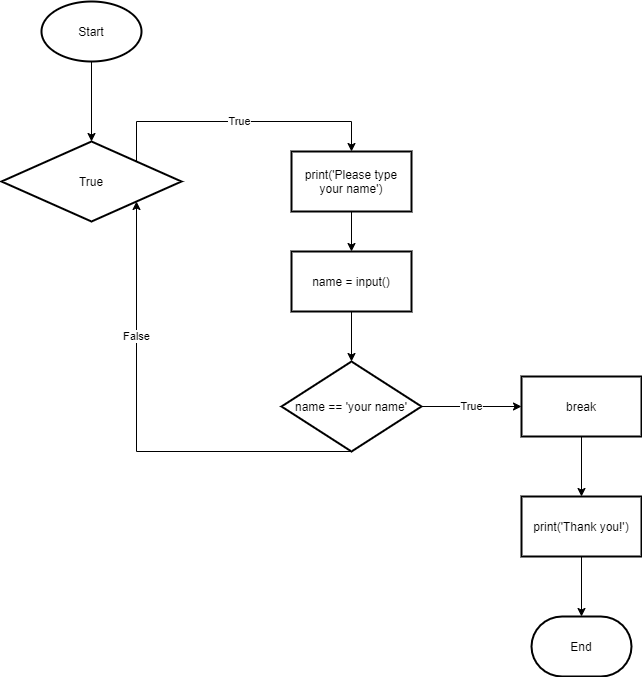

The diagram above was exported from draw.io. Its source (the exported page's mxGraphModel, read from the mxfile embedded in the PNG):
<mxGraphModel dx="780" dy="1097" grid="1" gridSize="10" guides="1" tooltips="1" connect="1" arrows="1" fold="1" page="1" pageScale="1" pageWidth="827" pageHeight="1169" math="0" shadow="0">
  <root>
    <mxCell id="WIyWlLk6GJQsqaUBKTNV-0" />
    <mxCell id="WIyWlLk6GJQsqaUBKTNV-1" parent="WIyWlLk6GJQsqaUBKTNV-0" />
    <mxCell id="LXzS6BTq2ExSdF5Ddd4O-2" value="" style="edgeStyle=orthogonalEdgeStyle;rounded=0;orthogonalLoop=1;jettySize=auto;html=1;" edge="1" parent="WIyWlLk6GJQsqaUBKTNV-1" source="LXzS6BTq2ExSdF5Ddd4O-0" target="LXzS6BTq2ExSdF5Ddd4O-1">
      <mxGeometry relative="1" as="geometry" />
    </mxCell>
    <mxCell id="LXzS6BTq2ExSdF5Ddd4O-0" value="Start" style="strokeWidth=2;html=1;shape=mxgraph.flowchart.start_1;whiteSpace=wrap;" vertex="1" parent="WIyWlLk6GJQsqaUBKTNV-1">
      <mxGeometry x="90" y="110" width="100" height="60" as="geometry" />
    </mxCell>
    <mxCell id="LXzS6BTq2ExSdF5Ddd4O-4" value="True" style="edgeStyle=orthogonalEdgeStyle;rounded=0;orthogonalLoop=1;jettySize=auto;html=1;exitX=1;exitY=0;exitDx=0;exitDy=0;entryX=0.5;entryY=0;entryDx=0;entryDy=0;" edge="1" parent="WIyWlLk6GJQsqaUBKTNV-1" source="LXzS6BTq2ExSdF5Ddd4O-1" target="LXzS6BTq2ExSdF5Ddd4O-3">
      <mxGeometry relative="1" as="geometry">
        <Array as="points">
          <mxPoint x="185" y="230" />
          <mxPoint x="400" y="230" />
        </Array>
      </mxGeometry>
    </mxCell>
    <mxCell id="LXzS6BTq2ExSdF5Ddd4O-1" value="True" style="rhombus;whiteSpace=wrap;html=1;strokeWidth=2;" vertex="1" parent="WIyWlLk6GJQsqaUBKTNV-1">
      <mxGeometry x="50" y="250" width="180" height="80" as="geometry" />
    </mxCell>
    <mxCell id="LXzS6BTq2ExSdF5Ddd4O-6" value="" style="edgeStyle=orthogonalEdgeStyle;rounded=0;orthogonalLoop=1;jettySize=auto;html=1;" edge="1" parent="WIyWlLk6GJQsqaUBKTNV-1" source="LXzS6BTq2ExSdF5Ddd4O-3" target="LXzS6BTq2ExSdF5Ddd4O-5">
      <mxGeometry relative="1" as="geometry" />
    </mxCell>
    <mxCell id="LXzS6BTq2ExSdF5Ddd4O-3" value="print('Please type your name')" style="whiteSpace=wrap;html=1;strokeWidth=2;" vertex="1" parent="WIyWlLk6GJQsqaUBKTNV-1">
      <mxGeometry x="340" y="260" width="120" height="60" as="geometry" />
    </mxCell>
    <mxCell id="LXzS6BTq2ExSdF5Ddd4O-8" value="" style="edgeStyle=orthogonalEdgeStyle;rounded=0;orthogonalLoop=1;jettySize=auto;html=1;" edge="1" parent="WIyWlLk6GJQsqaUBKTNV-1" source="LXzS6BTq2ExSdF5Ddd4O-5" target="LXzS6BTq2ExSdF5Ddd4O-7">
      <mxGeometry relative="1" as="geometry" />
    </mxCell>
    <mxCell id="LXzS6BTq2ExSdF5Ddd4O-5" value="name = input()" style="whiteSpace=wrap;html=1;strokeWidth=2;" vertex="1" parent="WIyWlLk6GJQsqaUBKTNV-1">
      <mxGeometry x="340" y="360" width="120" height="60" as="geometry" />
    </mxCell>
    <mxCell id="LXzS6BTq2ExSdF5Ddd4O-11" value="False" style="edgeStyle=orthogonalEdgeStyle;rounded=0;orthogonalLoop=1;jettySize=auto;html=1;entryX=1;entryY=1;entryDx=0;entryDy=0;exitX=0.5;exitY=1;exitDx=0;exitDy=0;" edge="1" parent="WIyWlLk6GJQsqaUBKTNV-1" source="LXzS6BTq2ExSdF5Ddd4O-7" target="LXzS6BTq2ExSdF5Ddd4O-1">
      <mxGeometry x="0.4175" relative="1" as="geometry">
        <Array as="points">
          <mxPoint x="185" y="560" />
        </Array>
        <mxPoint as="offset" />
      </mxGeometry>
    </mxCell>
    <mxCell id="LXzS6BTq2ExSdF5Ddd4O-18" value="True" style="edgeStyle=orthogonalEdgeStyle;rounded=0;orthogonalLoop=1;jettySize=auto;html=1;entryX=0;entryY=0.5;entryDx=0;entryDy=0;" edge="1" parent="WIyWlLk6GJQsqaUBKTNV-1" source="LXzS6BTq2ExSdF5Ddd4O-7" target="LXzS6BTq2ExSdF5Ddd4O-9">
      <mxGeometry relative="1" as="geometry" />
    </mxCell>
    <mxCell id="LXzS6BTq2ExSdF5Ddd4O-7" value="name == 'your name'" style="rhombus;whiteSpace=wrap;html=1;strokeWidth=2;" vertex="1" parent="WIyWlLk6GJQsqaUBKTNV-1">
      <mxGeometry x="330" y="470" width="140" height="90" as="geometry" />
    </mxCell>
    <mxCell id="LXzS6BTq2ExSdF5Ddd4O-15" value="" style="edgeStyle=orthogonalEdgeStyle;rounded=0;orthogonalLoop=1;jettySize=auto;html=1;" edge="1" parent="WIyWlLk6GJQsqaUBKTNV-1" source="LXzS6BTq2ExSdF5Ddd4O-9" target="LXzS6BTq2ExSdF5Ddd4O-14">
      <mxGeometry relative="1" as="geometry" />
    </mxCell>
    <mxCell id="LXzS6BTq2ExSdF5Ddd4O-9" value="break" style="whiteSpace=wrap;html=1;strokeWidth=2;" vertex="1" parent="WIyWlLk6GJQsqaUBKTNV-1">
      <mxGeometry x="570" y="485" width="120" height="60" as="geometry" />
    </mxCell>
    <mxCell id="LXzS6BTq2ExSdF5Ddd4O-12" value="End" style="strokeWidth=2;html=1;shape=mxgraph.flowchart.terminator;whiteSpace=wrap;" vertex="1" parent="WIyWlLk6GJQsqaUBKTNV-1">
      <mxGeometry x="580" y="725" width="100" height="60" as="geometry" />
    </mxCell>
    <mxCell id="LXzS6BTq2ExSdF5Ddd4O-17" value="" style="edgeStyle=orthogonalEdgeStyle;rounded=0;orthogonalLoop=1;jettySize=auto;html=1;" edge="1" parent="WIyWlLk6GJQsqaUBKTNV-1" source="LXzS6BTq2ExSdF5Ddd4O-14" target="LXzS6BTq2ExSdF5Ddd4O-12">
      <mxGeometry relative="1" as="geometry" />
    </mxCell>
    <mxCell id="LXzS6BTq2ExSdF5Ddd4O-14" value="print('Thank you!')" style="whiteSpace=wrap;html=1;strokeWidth=2;" vertex="1" parent="WIyWlLk6GJQsqaUBKTNV-1">
      <mxGeometry x="570" y="605" width="120" height="60" as="geometry" />
    </mxCell>
  </root>
</mxGraphModel>